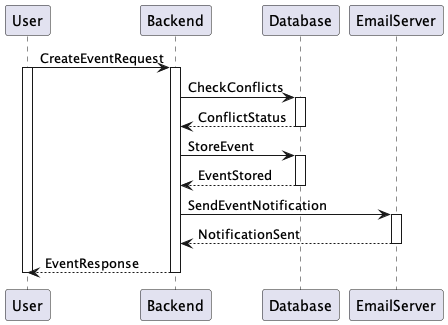

The diagram above was rendered by PlantUML. Its source (embedded in the PNG):
@startuml Add Event Manually
User -> Backend ++ : CreateEventRequest
activate User

Backend -> Database ++ : CheckConflicts
Database --> Backend -- : ConflictStatus

Backend -> Database ++ : StoreEvent
Database --> Backend -- : EventStored

Backend -> EmailServer ++ : SendEventNotification
EmailServer --> Backend -- : NotificationSent

Backend --> User -- : EventResponse
deactivate User
@enduml